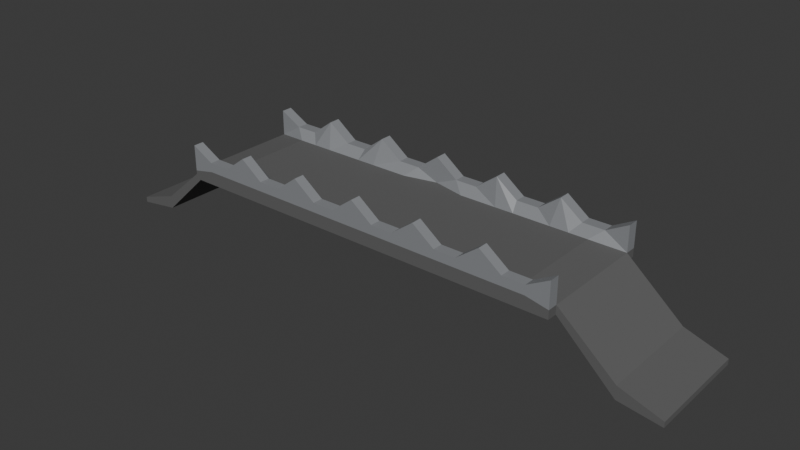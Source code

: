 # Source: bridge.blend  (saved by Blender 4.0.36; exported with 4.5.12 LTS)
import bpy
from mathutils import Matrix  # noqa: F401  (used for matrix-valued properties, if any)

bpy.ops.wm.read_factory_settings(use_empty=True)
scene = bpy.context.scene
scene.name = 'Scene'

# ---- collections
col_collection = bpy.data.collections.new('Collection'); scene.collection.children.link(col_collection)

# ---- materials (node trees are filled in below, after node groups)
mat_material = bpy.data.materials.new('Material')
mat_material.alpha_threshold = 0.0
mat_material.use_transparent_shadow = False
mat_material.roughness = 0.5
mat_material.line_color = (0.0, 0.0, 0.0, 1.0)
mat_material_001 = bpy.data.materials.new('Material.001')
mat_material_001.use_transparent_shadow = False

# ---- material node trees
mat_material.use_nodes = True; mat_material.node_tree.nodes.clear()
_N = mat_material.node_tree.nodes; _L = mat_material.node_tree.links
n0 = _N.new('ShaderNodeOutputMaterial'); n0.name = 'Material Output'; n0.location = (300, 300)
n1 = _N.new('ShaderNodeBsdfPrincipled'); n1.name = 'Principled BSDF'; n1.location = (10, 300)
n1.inputs[0].default_value = (0.116, 0.116, 0.116, 1.0)
n1.inputs[2].default_value = 1.0
n1.inputs[3].default_value = 1.45
_L.new(n1.outputs[0], n0.inputs[0])
n0.is_active_output = True
mat_material_001.use_nodes = True; mat_material_001.node_tree.nodes.clear()
_N = mat_material_001.node_tree.nodes; _L = mat_material_001.node_tree.links
n0 = _N.new('ShaderNodeBsdfPrincipled'); n0.name = 'Principled BSDF'; n0.location = (10, 300)
n0.inputs[0].default_value = (0.2524, 0.2619, 0.2765, 1.0)
n0.inputs[3].default_value = 1.45
n1 = _N.new('ShaderNodeOutputMaterial'); n1.name = 'Material Output'; n1.location = (300, 300)
_L.new(n0.outputs[0], n1.inputs[0])
n1.is_active_output = True

# ---- world
world_world = bpy.data.worlds.new('World'); scene.world = world_world
world_world.use_nodes = True; world_world.node_tree.nodes.clear()
_N = world_world.node_tree.nodes; _L = world_world.node_tree.links
n0 = _N.new('ShaderNodeOutputWorld'); n0.name = 'World Output'; n0.location = (300, 300)
n1 = _N.new('ShaderNodeBackground'); n1.name = 'Background'; n1.location = (10, 300)
n1.inputs[0].default_value = (0.05088, 0.05088, 0.05088, 1.0)
_L.new(n1.outputs[0], n0.inputs[0])
n0.is_active_output = True
world_world.color = (0.05088, 0.05088, 0.05088)
world_world.use_sun_shadow = False
world_world.sun_shadow_jitter_overblur = 0.0

# ---- meshes
me_cube = bpy.data.meshes.new('Cube')
me_cube.from_pydata([(0.7139, 1.0, 1.0), (0.7139, 1.0, -0.3117), (0.7139, -1.0, 1.0), (0.7139, -1.0, -0.3117), (0.0, 1.0, -1.0), (0.0, -1.0, 1.0), (0.0, -1.0, -1.0), (0.0, 1.0, 1.0), (0.9171, 1.0, 9.104), (0.9171, 1.0, 7.104), (0.9171, -1.0, 9.104), (0.9171, -1.0, 7.104), (0.7139, -1.194, 1.0), (0.7139, -1.194, -0.3117), (0.0, -1.194, -1.0), (0.0, -1.194, 1.0), (0.0, -1.0, -4.956), (0.7139, -1.0, -4.267), (0.0, -1.194, -4.956), (0.7139, -1.194, -4.267), (0.7139, 1.209, 1.0), (0.7139, 1.209, -0.3117), (0.0, 1.209, 1.0), (0.0, 1.209, -1.0), (0.7139, 1.0, -4.229), (0.0, 1.0, -4.918), (0.7139, 1.209, -4.229), (0.0, 1.209, -4.918), (0.1193, -0.856, -1.0), (0.1872, -0.856, -1.0), (0.2551, -0.856, -1.0), (0.323, -0.856, -1.0), (0.3909, -0.856, -1.0), (0.4588, -0.856, -1.0), (0.5267, -0.856, -1.0), (0.5946, -0.856, -1.0), (0.07932, 1.0, 1.0), (0.1586, 1.0, 1.0), (0.238, 1.0, 1.0), (0.3173, 1.0, 1.0), (0.3966, 1.0, 1.0), (0.4759, 1.0, 1.0), (0.5552, 1.0, 1.0), (0.6346, 1.0, 1.0), (0.5946, 0.856, -1.0), (0.5267, 0.856, -1.0), (0.4588, 0.856, -1.0), (0.3909, 0.856, -1.0), (0.323, 0.856, -1.0), (0.2551, 0.856, -1.0), (0.1872, 0.856, -1.0), (0.1193, 0.856, -1.0), (0.6346, -1.0, 1.0), (0.5552, -1.0, 1.0), (0.4759, -1.0, 1.0), (0.3966, -1.0, 1.0), (0.3173, -1.0, 1.0), (0.238, -1.0, 1.0), (0.1586, -1.0, 1.0), (0.07932, -1.0, 1.0), (0.07932, -1.194, -1.0), (0.1586, -1.194, -1.0), (0.238, -1.194, -1.0), (0.3173, -1.194, -1.0), (0.3966, -1.194, -1.0), (0.4759, -1.194, -1.0), (0.5552, -1.194, -1.0), (0.6346, -1.194, -1.0), (0.6346, -1.194, 1.0), (0.5552, -1.194, 1.0), (0.4759, -1.194, 1.0), (0.3966, -1.194, 1.0), (0.3173, -1.194, 1.0), (0.238, -1.194, 1.0), (0.1586, -1.194, 1.0), (0.07932, -1.194, 1.0), (0.07932, -1.0, -2.431), (0.1586, -1.0, -2.431), (0.238, -1.0, -4.956), (0.3173, -1.0, -2.431), (0.3966, -1.0, -2.431), (0.4759, -1.0, -4.956), (0.5552, -1.0, -2.431), (0.6346, -1.0, -2.431), (0.07932, -1.194, -2.431), (0.1586, -1.194, -2.431), (0.238, -1.194, -4.956), (0.3173, -1.194, -2.431), (0.3966, -1.194, -2.431), (0.4759, -1.194, -4.956), (0.5552, -1.194, -2.431), (0.6346, -1.194, -2.431), (0.07932, 1.209, 1.0), (0.1586, 1.209, 1.0), (0.238, 1.209, 1.0), (0.3173, 1.209, 1.0), (0.3966, 1.209, 1.0), (0.4759, 1.209, 1.0), (0.5552, 1.209, 1.0), (0.6346, 1.209, 1.0), (0.6346, 1.209, -1.0), (0.5552, 1.209, -1.0), (0.4759, 1.209, -1.0), (0.3966, 1.209, -1.0), (0.3173, 1.209, -1.0), (0.238, 1.209, -1.0), (0.1586, 1.209, -1.0), (0.07932, 1.209, -1.0), (0.6346, 1.0, -2.393), (0.5552, 1.0, -2.393), (0.4759, 1.0, -4.918), (0.3966, 1.0, -2.393), (0.3173, 1.0, -2.393), (0.238, 1.0, -4.918), (0.1586, 1.0, -2.393), (0.07932, 1.0, -2.393), (0.6346, 1.209, -2.393), (0.5552, 1.209, -2.393), (0.4759, 1.209, -4.918), (0.3966, 1.209, -2.393), (0.3173, 1.209, -2.393), (0.238, 1.209, -4.918), (0.1586, 1.209, -2.393), (0.07932, 1.209, -2.393), (1.066, 1.003, 10.03), (1.066, 1.003, 9.19), (1.066, -0.9966, 10.03), (1.066, -0.9966, 9.19)], [], [(44, 1, 3, 35), (2, 3, 11, 10), (4, 7, 22, 23), (3, 2, 12, 13), (36, 7, 5, 59), (9, 8, 124, 125), (0, 2, 10, 8), (1, 0, 8, 9), (3, 1, 9, 11), (60, 75, 15, 14), (5, 6, 14, 15), (59, 5, 15, 75), (60, 14, 18, 84), (83, 17, 19, 91), (14, 6, 16, 18), (35, 3, 17, 83), (3, 13, 19, 17), (100, 99, 20, 21), (21, 1, 24, 26), (43, 0, 20, 99), (0, 1, 21, 20), (115, 25, 27, 123), (100, 21, 26, 116), (4, 23, 27, 25), (51, 4, 25, 115), (1, 44, 108, 24), (44, 45, 109, 108), (45, 46, 110, 109), (46, 47, 111, 110), (47, 48, 112, 111), (48, 49, 113, 112), (49, 50, 114, 113), (50, 51, 115, 114), (23, 107, 123, 27), (107, 106, 122, 123), (106, 105, 121, 122), (105, 104, 120, 121), (104, 103, 119, 120), (103, 102, 118, 119), (102, 101, 117, 118), (101, 100, 116, 117), (24, 108, 116, 26), (108, 109, 117, 116), (109, 110, 118, 117), (110, 111, 119, 118), (111, 112, 120, 119), (112, 113, 121, 120), (113, 114, 122, 121), (114, 115, 123, 122), (7, 36, 92, 22), (36, 37, 93, 92), (37, 38, 94, 93), (38, 39, 95, 94), (39, 40, 96, 95), (40, 41, 97, 96), (41, 42, 98, 97), (42, 43, 99, 98), (23, 22, 92, 107), (107, 92, 93, 106), (106, 93, 94, 105), (105, 94, 95, 104), (104, 95, 96, 103), (103, 96, 97, 102), (102, 97, 98, 101), (101, 98, 99, 100), (6, 28, 76, 16), (28, 29, 77, 76), (29, 30, 78, 77), (30, 31, 79, 78), (31, 32, 80, 79), (32, 33, 81, 80), (33, 34, 82, 81), (34, 35, 83, 82), (16, 76, 84, 18), (76, 77, 85, 84), (77, 78, 86, 85), (78, 79, 87, 86), (79, 80, 88, 87), (80, 81, 89, 88), (81, 82, 90, 89), (82, 83, 91, 90), (13, 67, 91, 19), (67, 66, 90, 91), (66, 65, 89, 90), (65, 64, 88, 89), (64, 63, 87, 88), (63, 62, 86, 87), (62, 61, 85, 86), (61, 60, 84, 85), (2, 52, 68, 12), (52, 53, 69, 68), (53, 54, 70, 69), (54, 55, 71, 70), (55, 56, 72, 71), (56, 57, 73, 72), (57, 58, 74, 73), (58, 59, 75, 74), (13, 12, 68, 67), (67, 68, 69, 66), (66, 69, 70, 65), (65, 70, 71, 64), (64, 71, 72, 63), (63, 72, 73, 62), (62, 73, 74, 61), (61, 74, 75, 60), (0, 43, 52, 2), (43, 42, 53, 52), (42, 41, 54, 53), (41, 40, 55, 54), (40, 39, 56, 55), (39, 38, 57, 56), (38, 37, 58, 57), (37, 36, 59, 58), (4, 51, 28, 6), (51, 50, 29, 28), (50, 49, 30, 29), (49, 48, 31, 30), (48, 47, 32, 31), (47, 46, 33, 32), (46, 45, 34, 33), (45, 44, 35, 34), (125, 124, 126, 127), (11, 9, 125, 127), (10, 11, 127, 126), (8, 10, 126, 124)])
me_cube.polygons.foreach_set('material_index', [0, 0, 0, 0, 0, 0, 0, 0, 0, 0, 0, 0, 1, 1, 0, 1, 1, 0, 1, 0, 0, 1, 1, 0, 1, 1, 1, 1, 1, 1, 1, 1, 1, 1, 1, 1, 1, 1, 1, 1, 1, 1, 1, 1, 1, 1, 1, 1, 1, 0, 0, 0, 0, 0, 0, 0, 0, 0, 0, 0, 0, 0, 0, 0, 0, 1, 1, 1, 1, 1, 1, 1, 1, 1, 1, 1, 1, 1, 1, 1, 1, 1, 1, 1, 1, 1, 1, 1, 1, 0, 0, 0, 0, 0, 0, 0, 0, 0, 0, 0, 0, 0, 0, 0, 0, 0, 0, 0, 0, 0, 0, 0, 0, 0, 0, 0, 0, 0, 0, 0, 0, 0, 0, 0, 0])
_uv = me_cube.uv_layers.new(name='UVMap')
_uv.uv.foreach_set('vector', [0.3611, 0.5, 0.375, 0.5, 0.375, 0.75, 0.3611, 0.75, 0.625, 0.75, 0.375, 0.75, 0.375, 0.75, 0.625, 0.75, 0.0, 0.0, 0.0, 0.0, 0.0, 0.0, 0.0, 0.0, 0.375, 0.75, 0.625, 0.75, 0.625, 0.75, 0.375, 0.75, 0.7361, 0.5, 0.75, 0.5, 0.75, 0.75, 0.7361, 0.75, 0.375, 0.5, 0.625, 0.5, 0.625, 0.5, 0.375, 0.5, 0.625, 0.5, 0.625, 0.75, 0.625, 0.75, 0.625, 0.5, 0.375, 0.5, 0.625, 0.5, 0.625, 0.5, 0.375, 0.5, 0.375, 0.75, 0.375, 0.5, 0.375, 0.5, 0.375, 0.75, 0.375, 0.8611, 0.625, 0.8611, 0.625, 0.875, 0.375, 0.875, 0.0, 0.0, 0.0, 0.0, 0.0, 0.0, 0.0, 0.0, 0.7361, 0.75, 0.75, 0.75, 0.75, 0.75, 0.7361, 0.75, 0.375, 0.8611, 0.375, 0.875, 0.375, 0.875, 0.375, 0.8611, 0.3611, 0.75, 0.375, 0.75, 0.375, 0.75, 0.3611, 0.75, 0.0, 0.0, 0.0, 0.0, 0.0, 0.0, 0.0, 0.0, 0.3611, 0.75, 0.375, 0.75, 0.375, 0.75, 0.3611, 0.75, 0.375, 0.75, 0.375, 0.75, 0.375, 0.75, 0.375, 0.75, 0.375, 0.4861, 0.625, 0.4861, 0.625, 0.5, 0.375, 0.5, 0.375, 0.5, 0.375, 0.5, 0.375, 0.5, 0.375, 0.5, 0.6389, 0.5, 0.625, 0.5, 0.625, 0.5, 0.6389, 0.5, 0.625, 0.5, 0.375, 0.5, 0.375, 0.5, 0.625, 0.5, 0.2639, 0.5, 0.25, 0.5, 0.25, 0.5, 0.2639, 0.5, 0.375, 0.4861, 0.375, 0.5, 0.375, 0.5, 0.375, 0.4861, 0.0, 0.0, 0.0, 0.0, 0.0, 0.0, 0.0, 0.0, 0.2639, 0.5, 0.25, 0.5, 0.25, 0.5, 0.2639, 0.5, 0.375, 0.5, 0.3611, 0.5, 0.3611, 0.5, 0.375, 0.5, 0.3611, 0.5, 0.3472, 0.5, 0.3472, 0.5, 0.3611, 0.5, 0.3472, 0.5, 0.3333, 0.5, 0.3333, 0.5, 0.3472, 0.5, 0.3333, 0.5, 0.3194, 0.5, 0.3194, 0.5, 0.3333, 0.5, 0.3194, 0.5, 0.3056, 0.5, 0.3056, 0.5, 0.3194, 0.5, 0.3056, 0.5, 0.2917, 0.5, 0.2917, 0.5, 0.3056, 0.5, 0.2917, 0.5, 0.2778, 0.5, 0.2778, 0.5, 0.2917, 0.5, 0.2778, 0.5, 0.2639, 0.5, 0.2639, 0.5, 0.2778, 0.5, 0.375, 0.375, 0.375, 0.3889, 0.375, 0.3889, 0.375, 0.375, 0.375, 0.3889, 0.375, 0.4028, 0.375, 0.4028, 0.375, 0.3889, 0.375, 0.4028, 0.375, 0.4167, 0.375, 0.4167, 0.375, 0.4028, 0.375, 0.4167, 0.375, 0.4306, 0.375, 0.4306, 0.375, 0.4167, 0.375, 0.4306, 0.375, 0.4444, 0.375, 0.4444, 0.375, 0.4306, 0.375, 0.4444, 0.375, 0.4583, 0.375, 0.4583, 0.375, 0.4444, 0.375, 0.4583, 0.375, 0.4722, 0.375, 0.4722, 0.375, 0.4583, 0.375, 0.4722, 0.375, 0.4861, 0.375, 0.4861, 0.375, 0.4722, 0.375, 0.5, 0.3611, 0.5, 0.3611, 0.5, 0.375, 0.5, 0.3611, 0.5, 0.3472, 0.5, 0.3472, 0.5, 0.3611, 0.5, 0.3472, 0.5, 0.3333, 0.5, 0.3333, 0.5, 0.3472, 0.5, 0.3333, 0.5, 0.3194, 0.5, 0.3194, 0.5, 0.3333, 0.5, 0.3194, 0.5, 0.3056, 0.5, 0.3056, 0.5, 0.3194, 0.5, 0.3056, 0.5, 0.2917, 0.5, 0.2917, 0.5, 0.3056, 0.5, 0.2917, 0.5, 0.2778, 0.5, 0.2778, 0.5, 0.2917, 0.5, 0.2778, 0.5, 0.2639, 0.5, 0.2639, 0.5, 0.2778, 0.5, 0.75, 0.5, 0.7361, 0.5, 0.7361, 0.5, 0.75, 0.5, 0.7361, 0.5, 0.7222, 0.5, 0.7222, 0.5, 0.7361, 0.5, 0.7222, 0.5, 0.7083, 0.5, 0.7083, 0.5, 0.7222, 0.5, 0.7083, 0.5, 0.6944, 0.5, 0.6944, 0.5, 0.7083, 0.5, 0.6944, 0.5, 0.6806, 0.5, 0.6806, 0.5, 0.6944, 0.5, 0.6806, 0.5, 0.6667, 0.5, 0.6667, 0.5, 0.6806, 0.5, 0.6667, 0.5, 0.6528, 0.5, 0.6528, 0.5, 0.6667, 0.5, 0.6528, 0.5, 0.6389, 0.5, 0.6389, 0.5, 0.6528, 0.5, 0.375, 0.375, 0.625, 0.375, 0.625, 0.3889, 0.375, 0.3889, 0.375, 0.3889, 0.625, 0.3889, 0.625, 0.4028, 0.375, 0.4028, 0.375, 0.4028, 0.625, 0.4028, 0.625, 0.4167, 0.375, 0.4167, 0.375, 0.4167, 0.625, 0.4167, 0.625, 0.4306, 0.375, 0.4306, 0.375, 0.4306, 0.625, 0.4306, 0.625, 0.4444, 0.375, 0.4444, 0.375, 0.4444, 0.625, 0.4444, 0.625, 0.4583, 0.375, 0.4583, 0.375, 0.4583, 0.625, 0.4583, 0.625, 0.4722, 0.375, 0.4722, 0.375, 0.4722, 0.625, 0.4722, 0.625, 0.4861, 0.375, 0.4861, 0.25, 0.75, 0.2639, 0.75, 0.2639, 0.75, 0.25, 0.75, 0.2639, 0.75, 0.2778, 0.75, 0.2778, 0.75, 0.2639, 0.75, 0.2778, 0.75, 0.2917, 0.75, 0.2917, 0.75, 0.2778, 0.75, 0.2917, 0.75, 0.3056, 0.75, 0.3056, 0.75, 0.2917, 0.75, 0.3056, 0.75, 0.3194, 0.75, 0.3194, 0.75, 0.3056, 0.75, 0.3194, 0.75, 0.3333, 0.75, 0.3333, 0.75, 0.3194, 0.75, 0.3333, 0.75, 0.3472, 0.75, 0.3472, 0.75, 0.3333, 0.75, 0.3472, 0.75, 0.3611, 0.75, 0.3611, 0.75, 0.3472, 0.75, 0.25, 0.75, 0.2639, 0.75, 0.2639, 0.75, 0.25, 0.75, 0.2639, 0.75, 0.2778, 0.75, 0.2778, 0.75, 0.2639, 0.75, 0.2778, 0.75, 0.2917, 0.75, 0.2917, 0.75, 0.2778, 0.75, 0.2917, 0.75, 0.3056, 0.75, 0.3056, 0.75, 0.2917, 0.75, 0.3056, 0.75, 0.3194, 0.75, 0.3194, 0.75, 0.3056, 0.75, 0.3194, 0.75, 0.3333, 0.75, 0.3333, 0.75, 0.3194, 0.75, 0.3333, 0.75, 0.3472, 0.75, 0.3472, 0.75, 0.3333, 0.75, 0.3472, 0.75, 0.3611, 0.75, 0.3611, 0.75, 0.3472, 0.75, 0.375, 0.75, 0.375, 0.7639, 0.375, 0.7639, 0.375, 0.75, 0.375, 0.7639, 0.375, 0.7778, 0.375, 0.7778, 0.375, 0.7639, 0.375, 0.7778, 0.375, 0.7917, 0.375, 0.7917, 0.375, 0.7778, 0.375, 0.7917, 0.375, 0.8056, 0.375, 0.8056, 0.375, 0.7917, 0.375, 0.8056, 0.375, 0.8194, 0.375, 0.8194, 0.375, 0.8056, 0.375, 0.8194, 0.375, 0.8333, 0.375, 0.8333, 0.375, 0.8194, 0.375, 0.8333, 0.375, 0.8472, 0.375, 0.8472, 0.375, 0.8333, 0.375, 0.8472, 0.375, 0.8611, 0.375, 0.8611, 0.375, 0.8472, 0.625, 0.75, 0.6389, 0.75, 0.6389, 0.75, 0.625, 0.75, 0.6389, 0.75, 0.6528, 0.75, 0.6528, 0.75, 0.6389, 0.75, 0.6528, 0.75, 0.6667, 0.75, 0.6667, 0.75, 0.6528, 0.75, 0.6667, 0.75, 0.6806, 0.75, 0.6806, 0.75, 0.6667, 0.75, 0.6806, 0.75, 0.6944, 0.75, 0.6944, 0.75, 0.6806, 0.75, 0.6944, 0.75, 0.7083, 0.75, 0.7083, 0.75, 0.6944, 0.75, 0.7083, 0.75, 0.7222, 0.75, 0.7222, 0.75, 0.7083, 0.75, 0.7222, 0.75, 0.7361, 0.75, 0.7361, 0.75, 0.7222, 0.75, 0.375, 0.75, 0.625, 0.75, 0.625, 0.7639, 0.375, 0.7639, 0.375, 0.7639, 0.625, 0.7639, 0.625, 0.7778, 0.375, 0.7778, 0.375, 0.7778, 0.625, 0.7778, 0.625, 0.7917, 0.375, 0.7917, 0.375, 0.7917, 0.625, 0.7917, 0.625, 0.8056, 0.375, 0.8056, 0.375, 0.8056, 0.625, 0.8056, 0.625, 0.8194, 0.375, 0.8194, 0.375, 0.8194, 0.625, 0.8194, 0.625, 0.8333, 0.375, 0.8333, 0.375, 0.8333, 0.625, 0.8333, 0.625, 0.8472, 0.375, 0.8472, 0.375, 0.8472, 0.625, 0.8472, 0.625, 0.8611, 0.375, 0.8611, 0.625, 0.5, 0.6389, 0.5, 0.6389, 0.75, 0.625, 0.75, 0.6389, 0.5, 0.6528, 0.5, 0.6528, 0.75, 0.6389, 0.75, 0.6528, 0.5, 0.6667, 0.5, 0.6667, 0.75, 0.6528, 0.75, 0.6667, 0.5, 0.6806, 0.5, 0.6806, 0.75, 0.6667, 0.75, 0.6806, 0.5, 0.6944, 0.5, 0.6944, 0.75, 0.6806, 0.75, 0.6944, 0.5, 0.7083, 0.5, 0.7083, 0.75, 0.6944, 0.75, 0.7083, 0.5, 0.7222, 0.5, 0.7222, 0.75, 0.7083, 0.75, 0.7222, 0.5, 0.7361, 0.5, 0.7361, 0.75, 0.7222, 0.75, 0.25, 0.5, 0.2639, 0.5, 0.2639, 0.75, 0.25, 0.75, 0.2639, 0.5, 0.2778, 0.5, 0.2778, 0.75, 0.2639, 0.75, 0.2778, 0.5, 0.2917, 0.5, 0.2917, 0.75, 0.2778, 0.75, 0.2917, 0.5, 0.3056, 0.5, 0.3056, 0.75, 0.2917, 0.75, 0.3056, 0.5, 0.3194, 0.5, 0.3194, 0.75, 0.3056, 0.75, 0.3194, 0.5, 0.3333, 0.5, 0.3333, 0.75, 0.3194, 0.75, 0.3333, 0.5, 0.3472, 0.5, 0.3472, 0.75, 0.3333, 0.75, 0.3472, 0.5, 0.3611, 0.5, 0.3611, 0.75, 0.3472, 0.75, 0.375, 0.5, 0.625, 0.5, 0.625, 0.75, 0.375, 0.75, 0.375, 0.75, 0.375, 0.5, 0.375, 0.5, 0.375, 0.75, 0.625, 0.75, 0.375, 0.75, 0.375, 0.75, 0.625, 0.75, 0.625, 0.5, 0.625, 0.75, 0.625, 0.75, 0.625, 0.5])
me_cube.materials.append(mat_material)
me_cube.materials.append(mat_material_001)
me_cube.use_mirror_vertex_groups = False
me_cube.update()

# ---- objects
ob_cube = bpy.data.objects.new('Cube', me_cube)

# ---- transforms, parenting, visibility, modifiers, constraints
ob_cube.location = (0.0, 0.0, 0.3961)
ob_cube.scale = (4.207, 0.8074, -0.09868)
ob_cube.lock_rotations_4d = False
ob_cube.empty_display_type = 'ARROWS'
ob_cube.lineart.crease_threshold = 0.0
_m = ob_cube.modifiers.new('Mirror', 'MIRROR')

# ---- collection membership
col_collection.objects.link(ob_cube)

# ---- scene / render settings (as saved in the file)
scene.frame_start = 1; scene.frame_end = 250; scene.frame_set(1)
scene.render.engine = 'BLENDER_EEVEE_NEXT'
scene.cycles.sampling_pattern = 'TABULATED_SOBOL'
bpy.context.view_layer.update()

# ---- added for rendering (the .blend has no active camera and no usable light): camera, sun
cam_auto = bpy.data.cameras.new('AutoCamera')
cam_auto.lens = 50.0
cam_auto.sensor_width = 36.0
cam_auto.clip_end = 1000.0
ob_auto_camera = bpy.data.objects.new('AutoCamera', cam_auto)
scene.collection.objects.link(ob_auto_camera)
ob_auto_camera.location = (8.59657, -10.3096, 7.02306)
ob_auto_camera.rotation_euler = (1.09748, -7.21219e-08, 0.694738)
scene.camera = ob_auto_camera
light_auto_sun = bpy.data.lights.new('AutoSun', 'SUN')
light_auto_sun.energy = 3.0
light_auto_sun.angle = 0.0523599
ob_auto_sun = bpy.data.objects.new('AutoSun', light_auto_sun)
scene.collection.objects.link(ob_auto_sun)
ob_auto_sun.rotation_euler = (0.872665, 0.174533, 0.523599)
bpy.context.view_layer.update()
